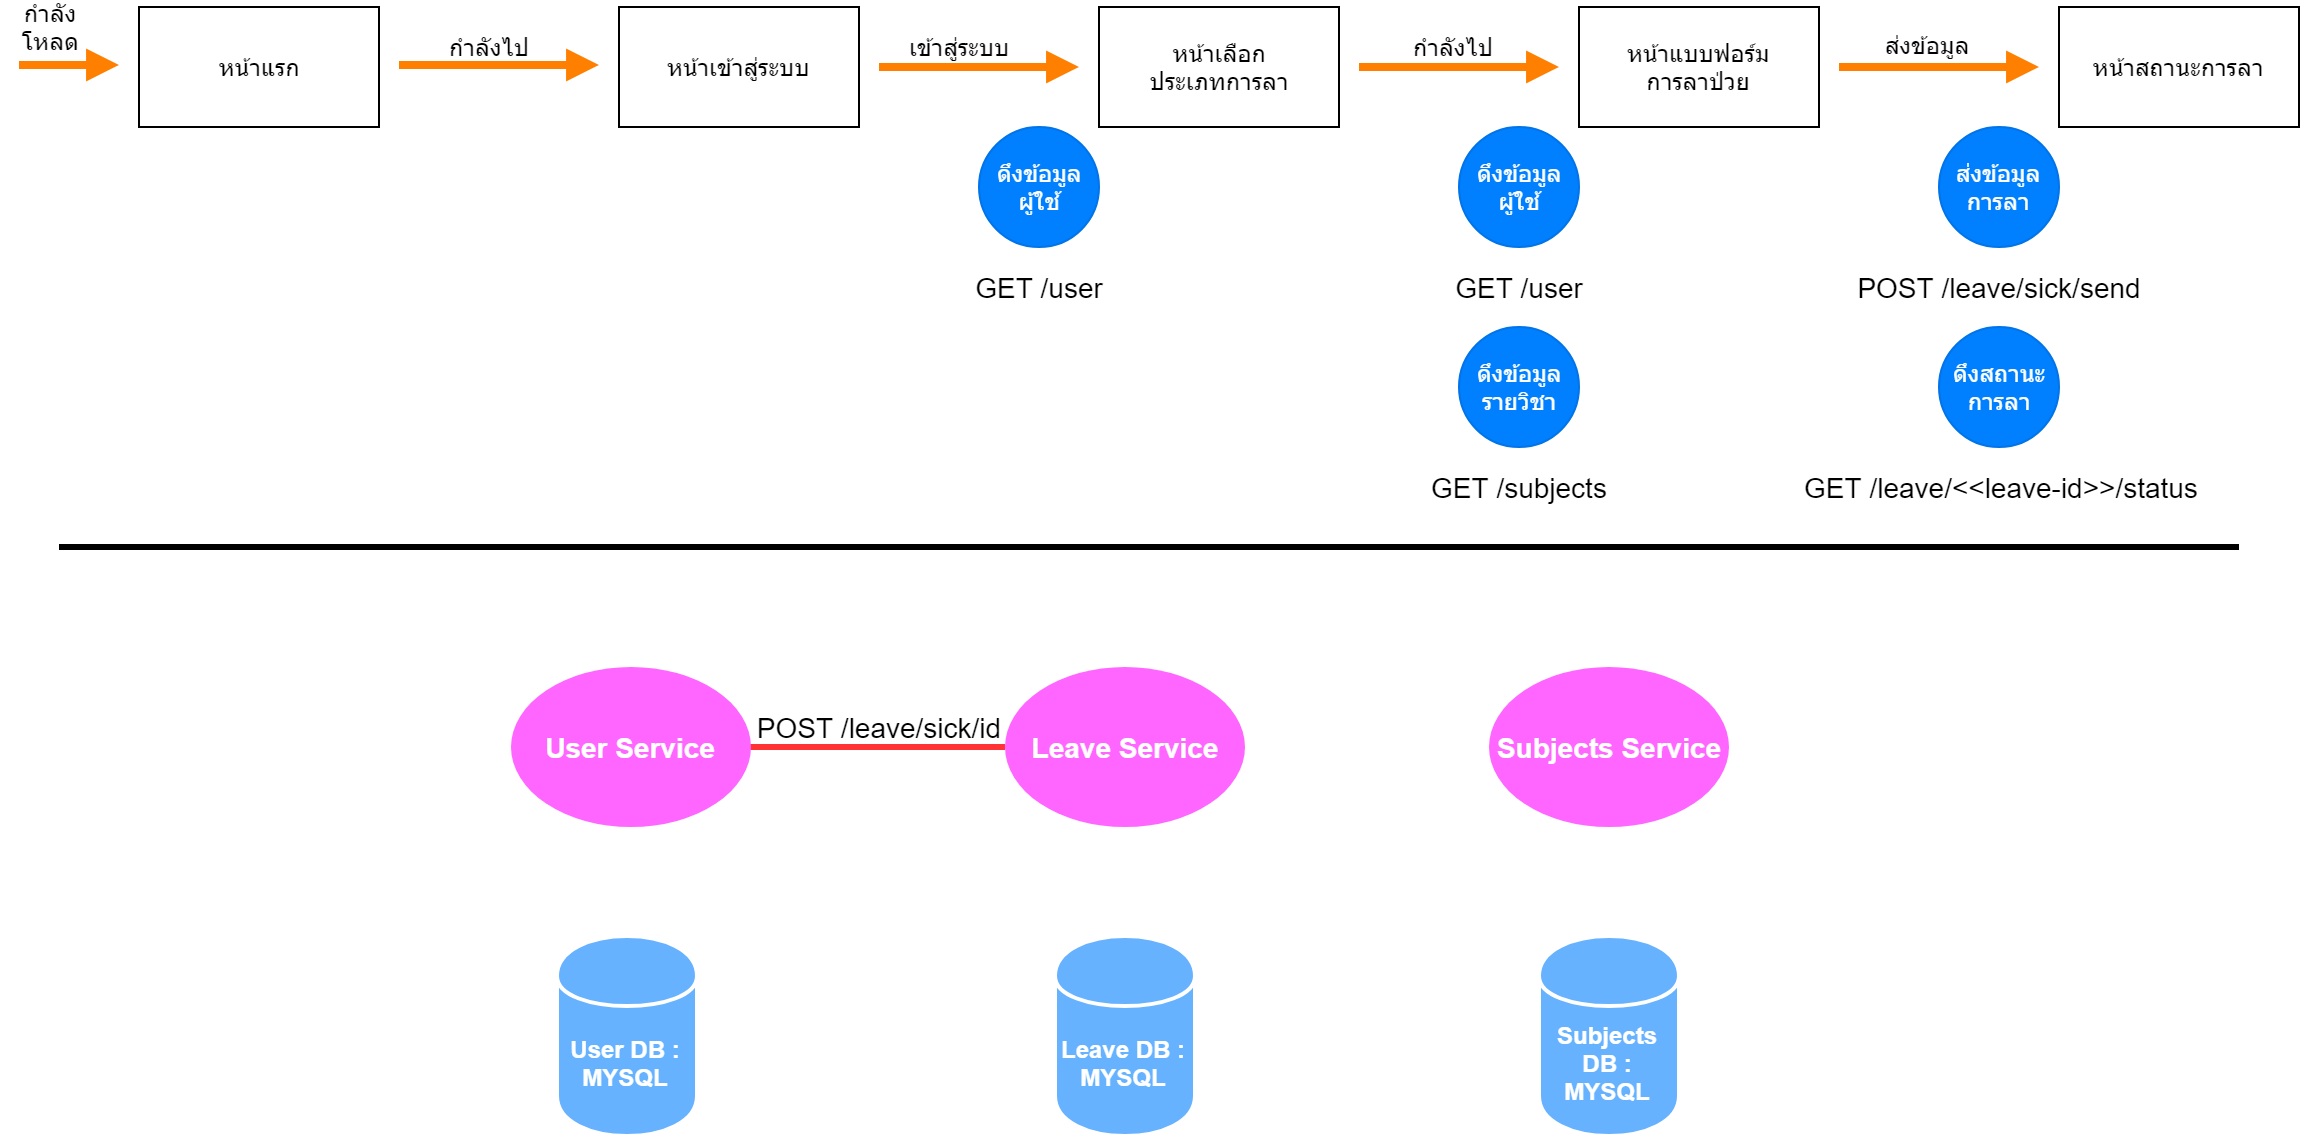

The diagram above was exported from draw.io. Its source (the exported page's mxGraphModel, read from the mxfile embedded in the PNG):
<mxGraphModel dx="1010" dy="510" grid="1" gridSize="10" guides="1" tooltips="1" connect="1" arrows="1" fold="1" page="1" pageScale="1" pageWidth="827" pageHeight="1169" math="0" shadow="0">
  <root>
    <mxCell id="yO4_Ez6U8eAFfZrHJ8sW-0" />
    <mxCell id="yO4_Ez6U8eAFfZrHJ8sW-1" parent="yO4_Ez6U8eAFfZrHJ8sW-0" />
    <mxCell id="8mSVwxPTU_DhGI3mU3XE-0" value="หน้าแรก" style="rounded=0;whiteSpace=wrap;html=1;" parent="yO4_Ez6U8eAFfZrHJ8sW-1" vertex="1">
      <mxGeometry x="80" y="20" width="120" height="60" as="geometry" />
    </mxCell>
    <mxCell id="8mSVwxPTU_DhGI3mU3XE-1" value="หน้าเข้าสู่ระบบ" style="rounded=0;whiteSpace=wrap;html=1;" parent="yO4_Ez6U8eAFfZrHJ8sW-1" vertex="1">
      <mxGeometry x="320" y="20" width="120" height="60" as="geometry" />
    </mxCell>
    <mxCell id="8mSVwxPTU_DhGI3mU3XE-2" value="หน้าเลือก&lt;br&gt;ประเภทการลา" style="rounded=0;whiteSpace=wrap;html=1;" parent="yO4_Ez6U8eAFfZrHJ8sW-1" vertex="1">
      <mxGeometry x="560" y="20" width="120" height="60" as="geometry" />
    </mxCell>
    <mxCell id="8mSVwxPTU_DhGI3mU3XE-3" value="หน้าแบบฟอร์ม&lt;br&gt;การลาป่วย&lt;br&gt;" style="rounded=0;whiteSpace=wrap;html=1;" parent="yO4_Ez6U8eAFfZrHJ8sW-1" vertex="1">
      <mxGeometry x="800" y="20" width="120" height="60" as="geometry" />
    </mxCell>
    <mxCell id="8mSVwxPTU_DhGI3mU3XE-4" value="หน้าสถานะการลา" style="rounded=0;whiteSpace=wrap;html=1;" parent="yO4_Ez6U8eAFfZrHJ8sW-1" vertex="1">
      <mxGeometry x="1040" y="20" width="120" height="60" as="geometry" />
    </mxCell>
    <mxCell id="8mSVwxPTU_DhGI3mU3XE-5" value="" style="endArrow=block;html=1;strokeWidth=4;endFill=1;strokeColor=#FF8000;" parent="yO4_Ez6U8eAFfZrHJ8sW-1" edge="1">
      <mxGeometry width="50" height="50" relative="1" as="geometry">
        <mxPoint x="20" y="48.999999999999886" as="sourcePoint" />
        <mxPoint x="70" y="48.999999999999886" as="targetPoint" />
      </mxGeometry>
    </mxCell>
    <mxCell id="8mSVwxPTU_DhGI3mU3XE-6" value="" style="endArrow=block;html=1;strokeWidth=4;endFill=1;strokeColor=#FF8000;" parent="yO4_Ez6U8eAFfZrHJ8sW-1" edge="1">
      <mxGeometry width="50" height="50" relative="1" as="geometry">
        <mxPoint x="210" y="48.999999999999886" as="sourcePoint" />
        <mxPoint x="310" y="48.999999999999886" as="targetPoint" />
      </mxGeometry>
    </mxCell>
    <mxCell id="8mSVwxPTU_DhGI3mU3XE-7" value="" style="endArrow=block;html=1;strokeWidth=4;endFill=1;strokeColor=#FF8000;" parent="yO4_Ez6U8eAFfZrHJ8sW-1" edge="1">
      <mxGeometry width="50" height="50" relative="1" as="geometry">
        <mxPoint x="450" y="50" as="sourcePoint" />
        <mxPoint x="550" y="50" as="targetPoint" />
      </mxGeometry>
    </mxCell>
    <mxCell id="8mSVwxPTU_DhGI3mU3XE-8" value="" style="endArrow=block;html=1;strokeWidth=4;endFill=1;strokeColor=#FF8000;" parent="yO4_Ez6U8eAFfZrHJ8sW-1" edge="1">
      <mxGeometry width="50" height="50" relative="1" as="geometry">
        <mxPoint x="690" y="50" as="sourcePoint" />
        <mxPoint x="790" y="50" as="targetPoint" />
      </mxGeometry>
    </mxCell>
    <mxCell id="8mSVwxPTU_DhGI3mU3XE-9" value="" style="endArrow=block;html=1;strokeWidth=4;endFill=1;strokeColor=#FF8000;" parent="yO4_Ez6U8eAFfZrHJ8sW-1" edge="1">
      <mxGeometry width="50" height="50" relative="1" as="geometry">
        <mxPoint x="930" y="50" as="sourcePoint" />
        <mxPoint x="1030" y="50" as="targetPoint" />
      </mxGeometry>
    </mxCell>
    <mxCell id="8mSVwxPTU_DhGI3mU3XE-10" value="กำลังโหลด" style="text;html=1;strokeColor=none;fillColor=none;align=center;verticalAlign=middle;whiteSpace=wrap;rounded=0;" parent="yO4_Ez6U8eAFfZrHJ8sW-1" vertex="1">
      <mxGeometry x="16" y="20" width="40" height="20" as="geometry" />
    </mxCell>
    <mxCell id="8mSVwxPTU_DhGI3mU3XE-11" value="กำลังไป" style="text;html=1;strokeColor=none;fillColor=none;align=center;verticalAlign=middle;whiteSpace=wrap;rounded=0;" parent="yO4_Ez6U8eAFfZrHJ8sW-1" vertex="1">
      <mxGeometry x="230" y="30" width="50" height="20" as="geometry" />
    </mxCell>
    <mxCell id="8mSVwxPTU_DhGI3mU3XE-12" value="เข้าสู่ระบบ" style="text;html=1;strokeColor=none;fillColor=none;align=center;verticalAlign=middle;whiteSpace=wrap;rounded=0;" parent="yO4_Ez6U8eAFfZrHJ8sW-1" vertex="1">
      <mxGeometry x="460" y="30" width="60" height="20" as="geometry" />
    </mxCell>
    <mxCell id="8mSVwxPTU_DhGI3mU3XE-13" value="&lt;font color=&quot;#ffffff&quot;&gt;ดึงข้อมูล&lt;br&gt;ผู้ใช้&lt;br&gt;&lt;/font&gt;" style="ellipse;whiteSpace=wrap;html=1;aspect=fixed;fillColor=#007FFF;strokeColor=#0074E8;" parent="yO4_Ez6U8eAFfZrHJ8sW-1" vertex="1">
      <mxGeometry x="500" y="80" width="60" height="60" as="geometry" />
    </mxCell>
    <mxCell id="8mSVwxPTU_DhGI3mU3XE-14" value="กำลังไป" style="text;html=1;strokeColor=none;fillColor=none;align=center;verticalAlign=middle;whiteSpace=wrap;rounded=0;" parent="yO4_Ez6U8eAFfZrHJ8sW-1" vertex="1">
      <mxGeometry x="712" y="30" width="50" height="20" as="geometry" />
    </mxCell>
    <mxCell id="8mSVwxPTU_DhGI3mU3XE-15" value="&lt;font color=&quot;#ffffff&quot;&gt;ดึงข้อมูล&lt;br&gt;ผู้ใช้&lt;br&gt;&lt;/font&gt;" style="ellipse;whiteSpace=wrap;html=1;aspect=fixed;fillColor=#007FFF;strokeColor=#0074E8;" parent="yO4_Ez6U8eAFfZrHJ8sW-1" vertex="1">
      <mxGeometry x="740" y="80" width="60" height="60" as="geometry" />
    </mxCell>
    <mxCell id="8mSVwxPTU_DhGI3mU3XE-16" value="&lt;font color=&quot;#ffffff&quot;&gt;ดึงข้อมูล&lt;br&gt;รายวิชา&lt;br&gt;&lt;/font&gt;" style="ellipse;whiteSpace=wrap;html=1;aspect=fixed;fillColor=#007FFF;strokeColor=#0074E8;" parent="yO4_Ez6U8eAFfZrHJ8sW-1" vertex="1">
      <mxGeometry x="740" y="180" width="60" height="60" as="geometry" />
    </mxCell>
    <mxCell id="8mSVwxPTU_DhGI3mU3XE-17" value="ส่งข้อมูล" style="text;html=1;strokeColor=none;fillColor=none;align=center;verticalAlign=middle;whiteSpace=wrap;rounded=0;" parent="yO4_Ez6U8eAFfZrHJ8sW-1" vertex="1">
      <mxGeometry x="949" y="29" width="50" height="20" as="geometry" />
    </mxCell>
    <mxCell id="8mSVwxPTU_DhGI3mU3XE-18" value="&lt;font color=&quot;#ffffff&quot;&gt;ส่งข้อมูลการลา&lt;br&gt;&lt;/font&gt;" style="ellipse;whiteSpace=wrap;html=1;aspect=fixed;fillColor=#007FFF;strokeColor=#0074E8;" parent="yO4_Ez6U8eAFfZrHJ8sW-1" vertex="1">
      <mxGeometry x="980" y="80" width="60" height="60" as="geometry" />
    </mxCell>
    <mxCell id="8mSVwxPTU_DhGI3mU3XE-19" value="&lt;font style=&quot;font-size: 14px&quot;&gt;GET /user&lt;/font&gt;" style="text;html=1;strokeColor=none;fillColor=none;align=center;verticalAlign=middle;whiteSpace=wrap;rounded=0;" parent="yO4_Ez6U8eAFfZrHJ8sW-1" vertex="1">
      <mxGeometry x="455" y="150" width="150" height="20" as="geometry" />
    </mxCell>
    <mxCell id="8mSVwxPTU_DhGI3mU3XE-20" value="&lt;font style=&quot;font-size: 14px&quot;&gt;GET /user&lt;/font&gt;" style="text;html=1;strokeColor=none;fillColor=none;align=center;verticalAlign=middle;whiteSpace=wrap;rounded=0;" parent="yO4_Ez6U8eAFfZrHJ8sW-1" vertex="1">
      <mxGeometry x="692.5" y="150" width="155" height="20" as="geometry" />
    </mxCell>
    <mxCell id="8mSVwxPTU_DhGI3mU3XE-21" value="&lt;font style=&quot;font-size: 14px&quot;&gt;GET /subjects&lt;/font&gt;" style="text;html=1;strokeColor=none;fillColor=none;align=center;verticalAlign=middle;whiteSpace=wrap;rounded=0;" parent="yO4_Ez6U8eAFfZrHJ8sW-1" vertex="1">
      <mxGeometry x="695" y="250" width="150" height="20" as="geometry" />
    </mxCell>
    <mxCell id="8mSVwxPTU_DhGI3mU3XE-22" value="&lt;font color=&quot;#ffffff&quot;&gt;ดึงสถานะ&lt;br&gt;การลา&lt;br&gt;&lt;/font&gt;" style="ellipse;whiteSpace=wrap;html=1;aspect=fixed;fillColor=#007FFF;strokeColor=#0074E8;" parent="yO4_Ez6U8eAFfZrHJ8sW-1" vertex="1">
      <mxGeometry x="980" y="180" width="60" height="60" as="geometry" />
    </mxCell>
    <mxCell id="8mSVwxPTU_DhGI3mU3XE-23" value="&lt;font style=&quot;font-size: 14px&quot;&gt;POST /leave/sick/send&lt;/font&gt;" style="text;html=1;strokeColor=none;fillColor=none;align=center;verticalAlign=middle;whiteSpace=wrap;rounded=0;" parent="yO4_Ez6U8eAFfZrHJ8sW-1" vertex="1">
      <mxGeometry x="922.5" y="150" width="175" height="20" as="geometry" />
    </mxCell>
    <mxCell id="8mSVwxPTU_DhGI3mU3XE-24" value="&lt;font style=&quot;font-size: 14px&quot;&gt;GET /leave/&amp;lt;&amp;lt;leave-id&amp;gt;&amp;gt;/status&lt;/font&gt;" style="text;html=1;strokeColor=none;fillColor=none;align=center;verticalAlign=middle;whiteSpace=wrap;rounded=0;" parent="yO4_Ez6U8eAFfZrHJ8sW-1" vertex="1">
      <mxGeometry x="902.5" y="250" width="215" height="20" as="geometry" />
    </mxCell>
    <mxCell id="8mSVwxPTU_DhGI3mU3XE-25" value="" style="endArrow=none;html=1;strokeWidth=3;" parent="yO4_Ez6U8eAFfZrHJ8sW-1" edge="1">
      <mxGeometry width="50" height="50" relative="1" as="geometry">
        <mxPoint x="40" y="290" as="sourcePoint" />
        <mxPoint x="1130" y="290" as="targetPoint" />
      </mxGeometry>
    </mxCell>
    <mxCell id="8mSVwxPTU_DhGI3mU3XE-26" value="" style="edgeStyle=none;rounded=0;html=1;jettySize=auto;orthogonalLoop=1;strokeWidth=3;entryX=0;entryY=0.5;entryDx=0;entryDy=0;endArrow=none;endFill=0;strokeColor=#FF3333;" parent="yO4_Ez6U8eAFfZrHJ8sW-1" source="8mSVwxPTU_DhGI3mU3XE-27" target="8mSVwxPTU_DhGI3mU3XE-28" edge="1">
      <mxGeometry relative="1" as="geometry">
        <mxPoint x="465.5" y="390" as="targetPoint" />
      </mxGeometry>
    </mxCell>
    <mxCell id="8mSVwxPTU_DhGI3mU3XE-27" value="&lt;font style=&quot;font-size: 14px&quot; color=&quot;#ffffff&quot;&gt;&lt;b&gt;User Service&lt;/b&gt;&lt;/font&gt;" style="ellipse;whiteSpace=wrap;html=1;fillColor=#FF66FF;strokeColor=none;" parent="yO4_Ez6U8eAFfZrHJ8sW-1" vertex="1">
      <mxGeometry x="265.5" y="350" width="120" height="80" as="geometry" />
    </mxCell>
    <mxCell id="8mSVwxPTU_DhGI3mU3XE-28" value="&lt;font style=&quot;font-size: 14px&quot; color=&quot;#ffffff&quot;&gt;&lt;b&gt;Leave Service&lt;/b&gt;&lt;/font&gt;" style="ellipse;whiteSpace=wrap;html=1;fillColor=#FF66FF;strokeColor=none;" parent="yO4_Ez6U8eAFfZrHJ8sW-1" vertex="1">
      <mxGeometry x="513" y="350" width="120" height="80" as="geometry" />
    </mxCell>
    <mxCell id="8mSVwxPTU_DhGI3mU3XE-29" value="&lt;font style=&quot;font-size: 14px&quot; color=&quot;#ffffff&quot;&gt;&lt;b&gt;Subjects Service&lt;/b&gt;&lt;/font&gt;" style="ellipse;whiteSpace=wrap;html=1;fillColor=#FF66FF;strokeColor=none;" parent="yO4_Ez6U8eAFfZrHJ8sW-1" vertex="1">
      <mxGeometry x="755" y="350" width="120" height="80" as="geometry" />
    </mxCell>
    <mxCell id="8mSVwxPTU_DhGI3mU3XE-30" value="&lt;b&gt;&lt;font color=&quot;#ffffff&quot;&gt;User DB : MYSQL&lt;/font&gt;&lt;/b&gt;" style="shape=cylinder;whiteSpace=wrap;html=1;boundedLbl=1;backgroundOutline=1;fillColor=#66B2FF;strokeColor=#FFFFFF;strokeWidth=2;" parent="yO4_Ez6U8eAFfZrHJ8sW-1" vertex="1">
      <mxGeometry x="289" y="484.5" width="70" height="100" as="geometry" />
    </mxCell>
    <mxCell id="8mSVwxPTU_DhGI3mU3XE-31" value="&lt;b&gt;&lt;font color=&quot;#ffffff&quot;&gt;Leave DB : MYSQL&lt;/font&gt;&lt;/b&gt;" style="shape=cylinder;whiteSpace=wrap;html=1;boundedLbl=1;backgroundOutline=1;fillColor=#66B2FF;strokeColor=#FFFFFF;strokeWidth=2;" parent="yO4_Ez6U8eAFfZrHJ8sW-1" vertex="1">
      <mxGeometry x="538" y="484.5" width="70" height="100" as="geometry" />
    </mxCell>
    <mxCell id="8mSVwxPTU_DhGI3mU3XE-32" value="&lt;font color=&quot;#ffffff&quot;&gt;&lt;b&gt;Subjects DB : MYSQL&lt;/b&gt;&lt;/font&gt;" style="shape=cylinder;whiteSpace=wrap;html=1;boundedLbl=1;backgroundOutline=1;fillColor=#66B2FF;strokeColor=#FFFFFF;strokeWidth=2;" parent="yO4_Ez6U8eAFfZrHJ8sW-1" vertex="1">
      <mxGeometry x="780" y="484.5" width="70" height="100" as="geometry" />
    </mxCell>
    <mxCell id="Z5S_HJqtcD3vJOHv9KEy-0" value="&lt;font style=&quot;font-size: 14px&quot;&gt;POST /leave/sick/id&lt;/font&gt;" style="text;html=1;strokeColor=none;fillColor=none;align=center;verticalAlign=middle;whiteSpace=wrap;rounded=0;" parent="yO4_Ez6U8eAFfZrHJ8sW-1" vertex="1">
      <mxGeometry x="372" y="370" width="155" height="20" as="geometry" />
    </mxCell>
  </root>
</mxGraphModel>